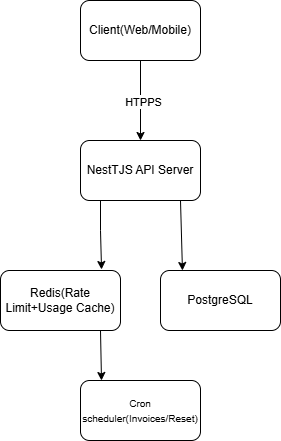

The diagram above was exported from draw.io. Its source (the exported page's mxGraphModel, read from the mxfile embedded in the PNG):
<mxGraphModel dx="864" dy="468" grid="1" gridSize="10" guides="1" tooltips="1" connect="1" arrows="1" fold="1" page="1" pageScale="1" pageWidth="850" pageHeight="1100" math="0" shadow="0">
  <root>
    <mxCell id="0" />
    <mxCell id="1" parent="0" />
    <mxCell id="Amwl7tJfSDygST66XNx1-1" parent="1" style="rounded=1;whiteSpace=wrap;html=1;" value="Client(Web/Mobile)" vertex="1">
      <mxGeometry height="60" width="120" x="340" y="20" as="geometry" />
    </mxCell>
    <mxCell id="Amwl7tJfSDygST66XNx1-2" edge="1" parent="1" source="Amwl7tJfSDygST66XNx1-1" style="endArrow=classic;html=1;rounded=0;exitX=0.5;exitY=1;exitDx=0;exitDy=0;" value="">
      <mxGeometry relative="1" as="geometry">
        <Array as="points" />
        <mxPoint x="380" y="250" as="sourcePoint" />
        <mxPoint x="400" y="160" as="targetPoint" />
      </mxGeometry>
    </mxCell>
    <mxCell id="Amwl7tJfSDygST66XNx1-3" connectable="0" parent="Amwl7tJfSDygST66XNx1-2" style="edgeLabel;resizable=0;html=1;;align=center;verticalAlign=middle;" value="Label" vertex="1">
      <mxGeometry relative="1" as="geometry" />
    </mxCell>
    <mxCell id="Amwl7tJfSDygST66XNx1-4" connectable="0" parent="Amwl7tJfSDygST66XNx1-2" style="edgeLabel;html=1;align=center;verticalAlign=middle;resizable=0;points=[];" value="HTPPS" vertex="1">
      <mxGeometry relative="1" x="0.025" y="2" as="geometry">
        <mxPoint as="offset" />
      </mxGeometry>
    </mxCell>
    <mxCell id="Amwl7tJfSDygST66XNx1-5" parent="1" style="rounded=1;whiteSpace=wrap;html=1;" value="NestTJS API Server" vertex="1">
      <mxGeometry height="60" width="120" x="340" y="160" as="geometry" />
    </mxCell>
    <mxCell id="Amwl7tJfSDygST66XNx1-7" edge="1" parent="1" style="endArrow=classic;html=1;rounded=0;entryX=0.183;entryY=0;entryDx=0;entryDy=0;entryPerimeter=0;exitX=0.1;exitY=0.95;exitDx=0;exitDy=0;exitPerimeter=0;" target="Amwl7tJfSDygST66XNx1-10" value="">
      <mxGeometry height="50" relative="1" width="50" as="geometry">
        <mxPoint x="440" y="220" as="sourcePoint" />
        <mxPoint x="440" y="283" as="targetPoint" />
      </mxGeometry>
    </mxCell>
    <mxCell id="Amwl7tJfSDygST66XNx1-8" edge="1" parent="1" style="endArrow=classic;html=1;rounded=0;entryX=0.842;entryY=-0.017;entryDx=0;entryDy=0;entryPerimeter=0;exitX=0.1;exitY=0.95;exitDx=0;exitDy=0;exitPerimeter=0;" target="Amwl7tJfSDygST66XNx1-9" value="">
      <mxGeometry height="50" relative="1" width="50" as="geometry">
        <Array as="points">
          <mxPoint x="360" y="250" />
        </Array>
        <mxPoint x="360" y="220" as="sourcePoint" />
        <mxPoint x="360" y="283" as="targetPoint" />
      </mxGeometry>
    </mxCell>
    <mxCell id="Amwl7tJfSDygST66XNx1-9" parent="1" style="rounded=1;whiteSpace=wrap;html=1;" value="Redis(Rate Limit+Usage Cache)" vertex="1">
      <mxGeometry height="60" width="120" x="260" y="290" as="geometry" />
    </mxCell>
    <mxCell id="Amwl7tJfSDygST66XNx1-10" parent="1" style="rounded=1;whiteSpace=wrap;html=1;" value="PostgreSQL" vertex="1">
      <mxGeometry height="60" width="120" x="420" y="290" as="geometry" />
    </mxCell>
    <mxCell id="Amwl7tJfSDygST66XNx1-11" parent="1" style="rounded=1;whiteSpace=wrap;html=1;align=center;" value="&lt;div style=&quot;&quot;&gt;&lt;span style=&quot;background-color: transparent; color: light-dark(rgb(0, 0, 0), rgb(255, 255, 255));&quot;&gt;&lt;font style=&quot;font-size: 10px;&quot;&gt;Cron scheduler(Invoices/Reset)&lt;/font&gt;&lt;/span&gt;&lt;/div&gt;" vertex="1">
      <mxGeometry height="60" width="120" x="340" y="400" as="geometry" />
    </mxCell>
    <mxCell id="Amwl7tJfSDygST66XNx1-12" edge="1" parent="1" style="endArrow=classic;html=1;rounded=0;entryX=0.175;entryY=0;entryDx=0;entryDy=0;entryPerimeter=0;" target="Amwl7tJfSDygST66XNx1-11" value="">
      <mxGeometry height="50" relative="1" width="50" as="geometry">
        <mxPoint x="360" y="350" as="sourcePoint" />
        <mxPoint x="410" y="300" as="targetPoint" />
      </mxGeometry>
    </mxCell>
  </root>
</mxGraphModel>